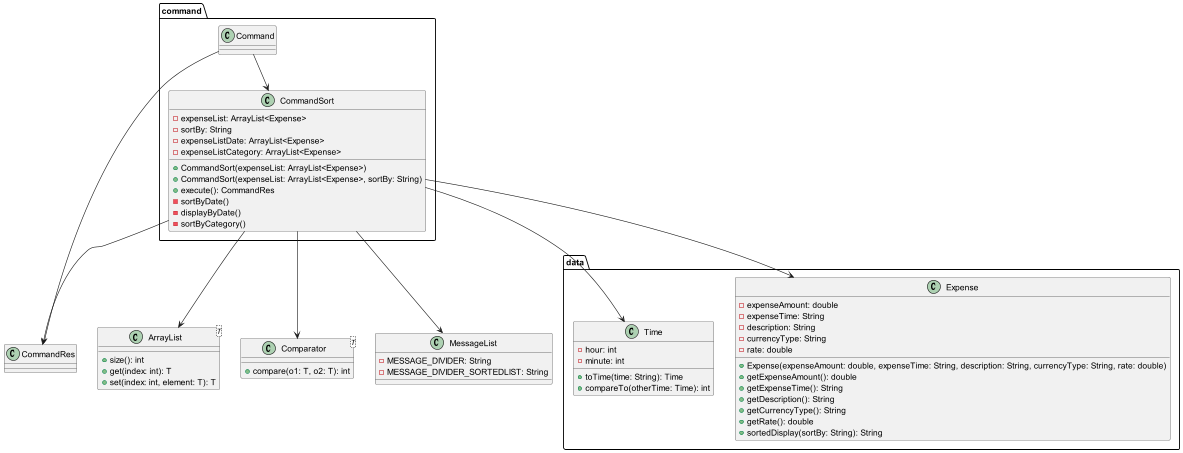

The diagram above was rendered by PlantUML. Its source (embedded in the PNG):
@startuml
package command {
    class Command
    class CommandSort {
        - expenseList: ArrayList<Expense>
        - sortBy: String
        - expenseListDate: ArrayList<Expense>
        - expenseListCategory: ArrayList<Expense>
        + CommandSort(expenseList: ArrayList<Expense>)
        + CommandSort(expenseList: ArrayList<Expense>, sortBy: String)
        + execute(): CommandRes
        - sortByDate()
        - displayByDate()
        - sortByCategory()
    }
}

package data {
    class Expense {
        - expenseAmount: double
        - expenseTime: String
        - description: String
        - currencyType: String
        - rate: double
        + Expense(expenseAmount: double, expenseTime: String, description: String, currencyType: String, rate: double)
        + getExpenseAmount(): double
        + getExpenseTime(): String
        + getDescription(): String
        + getCurrencyType(): String
        + getRate(): double
        + sortedDisplay(sortBy: String): String
    }

    class Time {
        - hour: int
        - minute: int
        + toTime(time: String): Time
        + compareTo(otherTime: Time): int
    }
}

class ArrayList<T> {
    + size(): int
    + get(index: int): T
    + set(index: int, element: T): T
}

class Comparator<T> {
    + compare(o1: T, o2: T): int
}

class CommandRes {
}

class MessageList {
    - MESSAGE_DIVIDER: String
    - MESSAGE_DIVIDER_SORTEDLIST: String
}

Command --> CommandSort
Command --> CommandRes
CommandSort --> Expense
CommandSort --> Time
CommandSort --> ArrayList
CommandSort --> Comparator
CommandSort --> CommandRes
CommandSort --> MessageList
@enduml